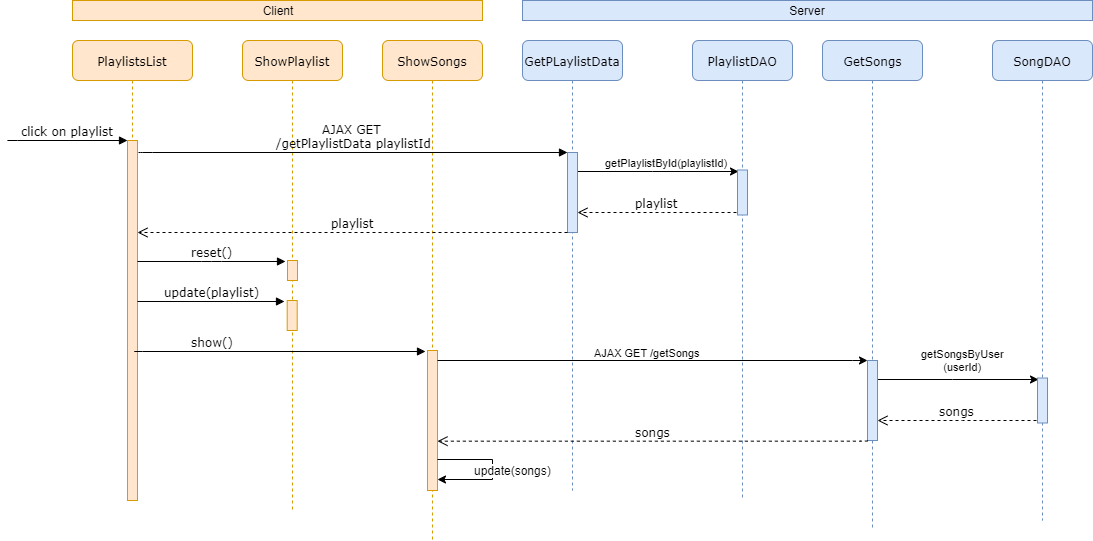

The diagram above was exported from draw.io. Its source (the exported page's mxGraphModel, read from the mxfile embedded in the PNG):
<mxGraphModel dx="1422" dy="822" grid="1" gridSize="10" guides="1" tooltips="1" connect="1" arrows="1" fold="1" page="1" pageScale="1" pageWidth="1100" pageHeight="850" background="#ffffff" math="0" shadow="0">
  <root>
    <mxCell id="0" />
    <mxCell id="1" parent="0" />
    <mxCell id="7baba1c4bc27f4b0-2" value="PlaylistsList" style="shape=umlLifeline;perimeter=lifelinePerimeter;whiteSpace=wrap;html=1;container=1;collapsible=0;recursiveResize=0;outlineConnect=0;rounded=1;shadow=0;comic=0;labelBackgroundColor=none;strokeWidth=1;fontFamily=Verdana;fontSize=12;align=center;fillColor=#ffe6cc;strokeColor=#d79b00;" parent="1" vertex="1">
      <mxGeometry x="220" y="80" width="120" height="460" as="geometry" />
    </mxCell>
    <mxCell id="7baba1c4bc27f4b0-10" value="" style="html=1;points=[];perimeter=orthogonalPerimeter;rounded=0;shadow=0;comic=0;labelBackgroundColor=none;strokeWidth=1;fontFamily=Verdana;fontSize=12;align=center;fillColor=#ffe6cc;strokeColor=#d79b00;" parent="7baba1c4bc27f4b0-2" vertex="1">
      <mxGeometry x="55" y="100" width="10" height="360" as="geometry" />
    </mxCell>
    <mxCell id="7baba1c4bc27f4b0-3" value="ShowPlaylist" style="shape=umlLifeline;perimeter=lifelinePerimeter;whiteSpace=wrap;html=1;container=1;collapsible=0;recursiveResize=0;outlineConnect=0;rounded=1;shadow=0;comic=0;labelBackgroundColor=none;strokeWidth=1;fontFamily=Verdana;fontSize=12;align=center;fillColor=#ffe6cc;strokeColor=#d79b00;" parent="1" vertex="1">
      <mxGeometry x="390" y="80" width="100" height="470" as="geometry" />
    </mxCell>
    <mxCell id="SwkJQTikLhHR7fLE-XSc-13" value="" style="html=1;points=[];perimeter=orthogonalPerimeter;rounded=0;shadow=0;comic=0;labelBackgroundColor=none;strokeWidth=1;fontFamily=Verdana;fontSize=12;align=center;fillColor=#ffe6cc;strokeColor=#d79b00;" parent="7baba1c4bc27f4b0-3" vertex="1">
      <mxGeometry x="45" y="220" width="10" height="20" as="geometry" />
    </mxCell>
    <mxCell id="7baba1c4bc27f4b0-4" value="ShowSongs" style="shape=umlLifeline;perimeter=lifelinePerimeter;whiteSpace=wrap;html=1;container=1;collapsible=0;recursiveResize=0;outlineConnect=0;rounded=1;shadow=0;comic=0;labelBackgroundColor=none;strokeWidth=1;fontFamily=Verdana;fontSize=12;align=center;fillColor=#ffe6cc;strokeColor=#d79b00;" parent="1" vertex="1">
      <mxGeometry x="530" y="80" width="100" height="500" as="geometry" />
    </mxCell>
    <mxCell id="SwkJQTikLhHR7fLE-XSc-16" value="" style="html=1;points=[];perimeter=orthogonalPerimeter;rounded=0;shadow=0;comic=0;labelBackgroundColor=none;strokeWidth=1;fontFamily=Verdana;fontSize=12;align=center;fillColor=#ffe6cc;strokeColor=#d79b00;" parent="7baba1c4bc27f4b0-4" vertex="1">
      <mxGeometry x="45" y="310" width="10" height="140" as="geometry" />
    </mxCell>
    <mxCell id="7baba1c4bc27f4b0-5" value="GetPLaylistData" style="shape=umlLifeline;perimeter=lifelinePerimeter;whiteSpace=wrap;html=1;container=1;collapsible=0;recursiveResize=0;outlineConnect=0;rounded=1;shadow=0;comic=0;labelBackgroundColor=none;strokeWidth=1;fontFamily=Verdana;fontSize=12;align=center;fillColor=#dae8fc;strokeColor=#6c8ebf;" parent="1" vertex="1">
      <mxGeometry x="670" y="80" width="100" height="450" as="geometry" />
    </mxCell>
    <mxCell id="SwkJQTikLhHR7fLE-XSc-9" value="getPlaylistById(playlistId)" style="edgeStyle=orthogonalEdgeStyle;rounded=0;orthogonalLoop=1;jettySize=auto;html=1;entryX=0.06;entryY=0.042;entryDx=0;entryDy=0;entryPerimeter=0;fontSize=11;" parent="1" source="7baba1c4bc27f4b0-19" target="SwkJQTikLhHR7fLE-XSc-7" edge="1">
      <mxGeometry x="0.3562" y="22" relative="1" as="geometry">
        <Array as="points">
          <mxPoint x="800" y="211" />
        </Array>
        <mxPoint x="-20" y="13" as="offset" />
      </mxGeometry>
    </mxCell>
    <mxCell id="7baba1c4bc27f4b0-19" value="" style="html=1;points=[];perimeter=orthogonalPerimeter;rounded=0;shadow=0;comic=0;labelBackgroundColor=none;strokeWidth=1;fontFamily=Verdana;fontSize=12;align=center;fillColor=#dae8fc;strokeColor=#6c8ebf;" parent="1" vertex="1">
      <mxGeometry x="715" y="192" width="10" height="80" as="geometry" />
    </mxCell>
    <mxCell id="7baba1c4bc27f4b0-20" value="AJAX GET &lt;br&gt;/getPlaylistData playlistId" style="html=1;verticalAlign=bottom;endArrow=block;entryX=0;entryY=0;labelBackgroundColor=none;fontFamily=Verdana;fontSize=12;edgeStyle=elbowEdgeStyle;elbow=vertical;" parent="1" target="7baba1c4bc27f4b0-19" edge="1">
      <mxGeometry relative="1" as="geometry">
        <mxPoint x="286" y="192" as="sourcePoint" />
        <Array as="points">
          <mxPoint x="290" y="192" />
        </Array>
      </mxGeometry>
    </mxCell>
    <mxCell id="7baba1c4bc27f4b0-21" value="playlist" style="html=1;verticalAlign=bottom;endArrow=open;dashed=1;endSize=8;labelBackgroundColor=none;fontFamily=Verdana;fontSize=12;edgeStyle=elbowEdgeStyle;elbow=vertical;" parent="1" source="7baba1c4bc27f4b0-19" edge="1">
      <mxGeometry relative="1" as="geometry">
        <mxPoint x="285" y="272" as="targetPoint" />
        <Array as="points">
          <mxPoint x="660" y="272" />
          <mxPoint x="650" y="222" />
          <mxPoint x="660" y="212" />
          <mxPoint x="690" y="212" />
        </Array>
      </mxGeometry>
    </mxCell>
    <mxCell id="7baba1c4bc27f4b0-11" value="click on playlist" style="html=1;verticalAlign=bottom;endArrow=block;entryX=0;entryY=0;labelBackgroundColor=none;fontFamily=Verdana;fontSize=12;edgeStyle=elbowEdgeStyle;elbow=vertical;" parent="1" target="7baba1c4bc27f4b0-10" edge="1">
      <mxGeometry relative="1" as="geometry">
        <mxPoint x="155" y="180.16666666666674" as="sourcePoint" />
      </mxGeometry>
    </mxCell>
    <mxCell id="SwkJQTikLhHR7fLE-XSc-2" value="update(songs)" style="edgeStyle=orthogonalEdgeStyle;rounded=0;orthogonalLoop=1;jettySize=auto;html=1;fontSize=12;" parent="1" edge="1">
      <mxGeometry x="0.1542" y="-22" relative="1" as="geometry">
        <mxPoint x="585" y="499.16666666666674" as="sourcePoint" />
        <mxPoint x="585" y="519" as="targetPoint" />
        <Array as="points">
          <mxPoint x="640" y="499" />
          <mxPoint x="640" y="519" />
        </Array>
        <mxPoint x="20" y="13" as="offset" />
      </mxGeometry>
    </mxCell>
    <mxCell id="SwkJQTikLhHR7fLE-XSc-4" value="Client" style="rounded=0;whiteSpace=wrap;html=1;fontSize=12;fillColor=#ffe6cc;strokeColor=#d79b00;" parent="1" vertex="1">
      <mxGeometry x="220" y="40" width="410" height="20" as="geometry" />
    </mxCell>
    <mxCell id="SwkJQTikLhHR7fLE-XSc-5" value="Server" style="rounded=0;whiteSpace=wrap;html=1;fontSize=12;fillColor=#dae8fc;strokeColor=#6c8ebf;" parent="1" vertex="1">
      <mxGeometry x="670" y="40" width="570" height="20" as="geometry" />
    </mxCell>
    <mxCell id="SwkJQTikLhHR7fLE-XSc-6" value="PlaylistDAO" style="shape=umlLifeline;perimeter=lifelinePerimeter;whiteSpace=wrap;html=1;container=1;collapsible=0;recursiveResize=0;outlineConnect=0;rounded=1;shadow=0;comic=0;labelBackgroundColor=none;strokeWidth=1;fontFamily=Verdana;fontSize=12;align=center;fillColor=#dae8fc;strokeColor=#6c8ebf;" parent="1" vertex="1">
      <mxGeometry x="840" y="80" width="100" height="460" as="geometry" />
    </mxCell>
    <mxCell id="SwkJQTikLhHR7fLE-XSc-7" value="" style="html=1;points=[];perimeter=orthogonalPerimeter;rounded=0;shadow=0;comic=0;labelBackgroundColor=none;strokeWidth=1;fontFamily=Verdana;fontSize=12;align=center;fillColor=#dae8fc;strokeColor=#6c8ebf;" parent="SwkJQTikLhHR7fLE-XSc-6" vertex="1">
      <mxGeometry x="45" y="129.5" width="10" height="45" as="geometry" />
    </mxCell>
    <mxCell id="SwkJQTikLhHR7fLE-XSc-10" value="playlist" style="html=1;verticalAlign=bottom;endArrow=open;dashed=1;endSize=8;labelBackgroundColor=none;fontFamily=Verdana;fontSize=12;edgeStyle=elbowEdgeStyle;elbow=vertical;exitX=-0.144;exitY=0.938;exitDx=0;exitDy=0;exitPerimeter=0;" parent="1" source="SwkJQTikLhHR7fLE-XSc-7" edge="1">
      <mxGeometry relative="1" as="geometry">
        <mxPoint x="725" y="252" as="targetPoint" />
        <Array as="points">
          <mxPoint x="800" y="252" />
          <mxPoint x="790" y="202" />
          <mxPoint x="800" y="192" />
          <mxPoint x="830" y="192" />
        </Array>
        <mxPoint x="855" y="252" as="sourcePoint" />
      </mxGeometry>
    </mxCell>
    <mxCell id="SwkJQTikLhHR7fLE-XSc-12" value="reset()" style="html=1;verticalAlign=bottom;endArrow=block;entryX=-0.229;entryY=0.043;labelBackgroundColor=none;fontFamily=Verdana;fontSize=12;edgeStyle=elbowEdgeStyle;elbow=vertical;entryDx=0;entryDy=0;entryPerimeter=0;" parent="1" target="SwkJQTikLhHR7fLE-XSc-13" edge="1">
      <mxGeometry relative="1" as="geometry">
        <mxPoint x="285" y="301" as="sourcePoint" />
        <mxPoint x="410" y="300.28571428571433" as="targetPoint" />
      </mxGeometry>
    </mxCell>
    <mxCell id="SwkJQTikLhHR7fLE-XSc-14" value="" style="html=1;points=[];perimeter=orthogonalPerimeter;rounded=0;shadow=0;comic=0;labelBackgroundColor=none;strokeWidth=1;fontFamily=Verdana;fontSize=12;align=center;fillColor=#ffe6cc;strokeColor=#d79b00;" parent="1" vertex="1">
      <mxGeometry x="434.71" y="340" width="10" height="30" as="geometry" />
    </mxCell>
    <mxCell id="SwkJQTikLhHR7fLE-XSc-15" value="update(playlist)" style="html=1;verticalAlign=bottom;endArrow=block;entryX=-0.229;entryY=0.043;labelBackgroundColor=none;fontFamily=Verdana;fontSize=12;edgeStyle=elbowEdgeStyle;elbow=vertical;entryDx=0;entryDy=0;entryPerimeter=0;" parent="1" target="SwkJQTikLhHR7fLE-XSc-14" edge="1">
      <mxGeometry relative="1" as="geometry">
        <mxPoint x="285" y="341" as="sourcePoint" />
        <mxPoint x="409.71" y="340.28571428571433" as="targetPoint" />
      </mxGeometry>
    </mxCell>
    <mxCell id="SwkJQTikLhHR7fLE-XSc-17" value="show()" style="html=1;verticalAlign=bottom;endArrow=block;labelBackgroundColor=none;fontFamily=Verdana;fontSize=12;edgeStyle=elbowEdgeStyle;elbow=vertical;" parent="1" edge="1">
      <mxGeometry x="-0.4286" relative="1" as="geometry">
        <mxPoint x="285" y="391" as="sourcePoint" />
        <mxPoint x="573" y="391" as="targetPoint" />
        <Array as="points">
          <mxPoint x="280" y="391" />
        </Array>
        <mxPoint as="offset" />
      </mxGeometry>
    </mxCell>
    <mxCell id="SwkJQTikLhHR7fLE-XSc-18" value="GetSongs" style="shape=umlLifeline;perimeter=lifelinePerimeter;whiteSpace=wrap;html=1;container=1;collapsible=0;recursiveResize=0;outlineConnect=0;rounded=1;shadow=0;comic=0;labelBackgroundColor=none;strokeWidth=1;fontFamily=Verdana;fontSize=12;align=center;fillColor=#dae8fc;strokeColor=#6c8ebf;" parent="1" vertex="1">
      <mxGeometry x="970" y="80" width="100" height="490" as="geometry" />
    </mxCell>
    <mxCell id="SwkJQTikLhHR7fLE-XSc-19" value="getSongsByUser&lt;br&gt;(userId)" style="edgeStyle=orthogonalEdgeStyle;rounded=0;orthogonalLoop=1;jettySize=auto;html=1;entryX=0.06;entryY=0.042;entryDx=0;entryDy=0;entryPerimeter=0;fontSize=11;" parent="1" source="SwkJQTikLhHR7fLE-XSc-20" target="SwkJQTikLhHR7fLE-XSc-22" edge="1">
      <mxGeometry x="0.057" y="19" relative="1" as="geometry">
        <Array as="points">
          <mxPoint x="1100" y="419" />
        </Array>
        <mxPoint as="offset" />
      </mxGeometry>
    </mxCell>
    <mxCell id="SwkJQTikLhHR7fLE-XSc-20" value="" style="html=1;points=[];perimeter=orthogonalPerimeter;rounded=0;shadow=0;comic=0;labelBackgroundColor=none;strokeWidth=1;fontFamily=Verdana;fontSize=12;align=center;fillColor=#dae8fc;strokeColor=#6c8ebf;" parent="1" vertex="1">
      <mxGeometry x="1015" y="400" width="10" height="80" as="geometry" />
    </mxCell>
    <mxCell id="SwkJQTikLhHR7fLE-XSc-21" value="SongDAO" style="shape=umlLifeline;perimeter=lifelinePerimeter;whiteSpace=wrap;html=1;container=1;collapsible=0;recursiveResize=0;outlineConnect=0;rounded=1;shadow=0;comic=0;labelBackgroundColor=none;strokeWidth=1;fontFamily=Verdana;fontSize=12;align=center;fillColor=#dae8fc;strokeColor=#6c8ebf;" parent="1" vertex="1">
      <mxGeometry x="1140" y="80" width="100" height="480" as="geometry" />
    </mxCell>
    <mxCell id="SwkJQTikLhHR7fLE-XSc-22" value="" style="html=1;points=[];perimeter=orthogonalPerimeter;rounded=0;shadow=0;comic=0;labelBackgroundColor=none;strokeWidth=1;fontFamily=Verdana;fontSize=12;align=center;fillColor=#dae8fc;strokeColor=#6c8ebf;" parent="SwkJQTikLhHR7fLE-XSc-21" vertex="1">
      <mxGeometry x="45" y="337.5" width="10" height="45" as="geometry" />
    </mxCell>
    <mxCell id="SwkJQTikLhHR7fLE-XSc-23" value="songs" style="html=1;verticalAlign=bottom;endArrow=open;dashed=1;endSize=8;labelBackgroundColor=none;fontFamily=Verdana;fontSize=12;edgeStyle=elbowEdgeStyle;elbow=vertical;exitX=-0.144;exitY=0.938;exitDx=0;exitDy=0;exitPerimeter=0;" parent="1" source="SwkJQTikLhHR7fLE-XSc-22" edge="1">
      <mxGeometry relative="1" as="geometry">
        <mxPoint x="1025" y="460" as="targetPoint" />
        <Array as="points">
          <mxPoint x="1100" y="460" />
          <mxPoint x="1090" y="410" />
          <mxPoint x="1100" y="400" />
          <mxPoint x="1130" y="400" />
        </Array>
        <mxPoint x="1155" y="460" as="sourcePoint" />
      </mxGeometry>
    </mxCell>
    <mxCell id="SwkJQTikLhHR7fLE-XSc-24" style="edgeStyle=orthogonalEdgeStyle;rounded=0;orthogonalLoop=1;jettySize=auto;html=1;fontSize=11;entryX=-0.048;entryY=-0.004;entryDx=0;entryDy=0;entryPerimeter=0;" parent="1" source="SwkJQTikLhHR7fLE-XSc-16" target="SwkJQTikLhHR7fLE-XSc-20" edge="1">
      <mxGeometry relative="1" as="geometry">
        <mxPoint x="1000" y="403" as="targetPoint" />
        <Array as="points">
          <mxPoint x="1000" y="400" />
          <mxPoint x="1000" y="400" />
        </Array>
      </mxGeometry>
    </mxCell>
    <mxCell id="SwkJQTikLhHR7fLE-XSc-25" value="AJAX GET&amp;nbsp;/getSongs" style="text;html=1;fontSize=11;" parent="1" vertex="1">
      <mxGeometry x="740" y="380" width="200" height="30" as="geometry" />
    </mxCell>
    <mxCell id="SwkJQTikLhHR7fLE-XSc-26" value="songs" style="html=1;verticalAlign=bottom;endArrow=open;dashed=1;endSize=8;labelBackgroundColor=none;fontFamily=Verdana;fontSize=12;edgeStyle=elbowEdgeStyle;elbow=vertical;exitX=-0.144;exitY=0.938;exitDx=0;exitDy=0;exitPerimeter=0;" parent="1" target="SwkJQTikLhHR7fLE-XSc-16" edge="1">
      <mxGeometry relative="1" as="geometry">
        <mxPoint x="856.67" y="480.67" as="targetPoint" />
        <Array as="points">
          <mxPoint x="931.67" y="480.67" />
          <mxPoint x="921.67" y="430.67" />
          <mxPoint x="931.67" y="420.67" />
          <mxPoint x="961.67" y="420.67" />
        </Array>
        <mxPoint x="1015.0033333333334" y="480.0033333333335" as="sourcePoint" />
      </mxGeometry>
    </mxCell>
  </root>
</mxGraphModel>